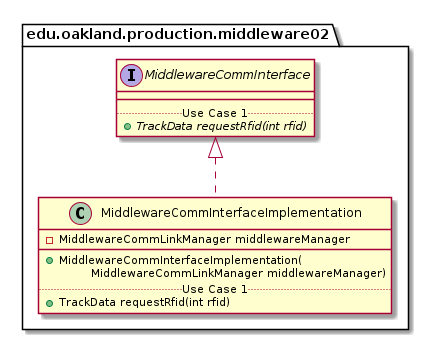

The diagram above was rendered by PlantUML. Its source (embedded in the PNG):
@startuml MiddlewareCommInterfaceImplementation_Closure


package edu.oakland.production.middleware02 {
    class MiddlewareCommInterfaceImplementation {
        - MiddlewareCommLinkManager middlewareManager
        __
        + MiddlewareCommInterfaceImplementation(
        \tMiddlewareCommLinkManager middlewareManager)
        .. Use Case 1 ..
        + TrackData requestRfid(int rfid)
}




package edu.oakland.production.middleware02 {
    interface MiddlewareCommInterface {
        __
        .. Use Case 1 ..
        {abstract} + TrackData requestRfid(int rfid)
    }
}






MiddlewareCommInterfaceImplementation .up.|> MiddlewareCommInterface





@enduml